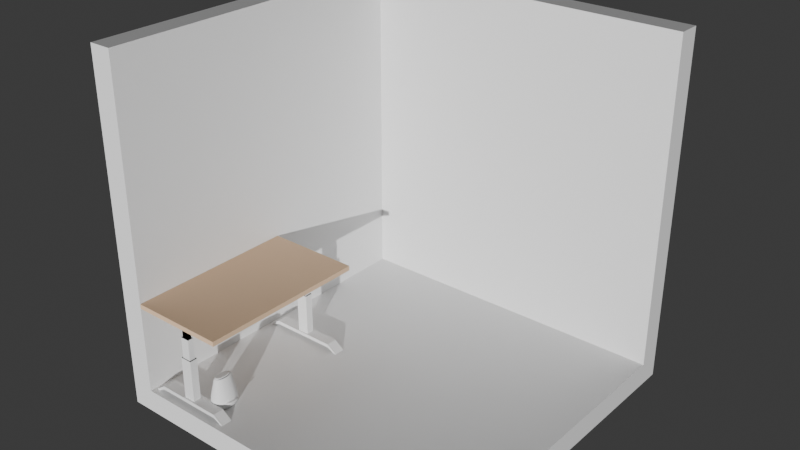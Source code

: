 # Source: room20.blend  (saved by Blender 4.0.36; exported with 4.5.12 LTS)
import bpy
from mathutils import Matrix  # noqa: F401  (used for matrix-valued properties, if any)

bpy.ops.wm.read_factory_settings(use_empty=True)
scene = bpy.context.scene
scene.name = 'Scene'

# ---- collections
col_collection = bpy.data.collections.new('Collection'); scene.collection.children.link(col_collection)
col_table_all = bpy.data.collections.new('Table All'); scene.collection.children.link(col_table_all)
col_table = bpy.data.collections.new('Table'); col_table_all.children.link(col_table)

# ---- materials (node trees are filled in below, after node groups)
mat_material = bpy.data.materials.new('Material')
mat_material.alpha_threshold = 0.0
mat_material.use_transparent_shadow = False
mat_material.roughness = 0.5
mat_material.line_color = (0.0, 0.0, 0.0, 1.0)
mat_table_top = bpy.data.materials.new('Table Top')
mat_table_top.use_transparent_shadow = False
mat_table_leg = bpy.data.materials.new('Table Leg')
mat_table_leg.use_transparent_shadow = False
mat_table_leg_black = bpy.data.materials.new('Table Leg black')
mat_table_leg_black.use_transparent_shadow = False

# ---- material node trees
mat_material.use_nodes = True; mat_material.node_tree.nodes.clear()
_N = mat_material.node_tree.nodes; _L = mat_material.node_tree.links
n0 = _N.new('ShaderNodeOutputMaterial'); n0.name = 'Material Output'; n0.location = (300, 300)
n1 = _N.new('ShaderNodeBsdfPrincipled'); n1.name = 'Principled BSDF'; n1.location = (10, 300)
n1.inputs[3].default_value = 1.45
_L.new(n1.outputs[0], n0.inputs[0])
n0.is_active_output = True
mat_table_top.use_nodes = True; mat_table_top.node_tree.nodes.clear()
_N = mat_table_top.node_tree.nodes; _L = mat_table_top.node_tree.links
n0 = _N.new('ShaderNodeBsdfPrincipled'); n0.name = 'Principled BSDF'; n0.location = (10, 300)
n0.inputs[0].default_value = (0.7306, 0.5089, 0.3324, 1.0)
n0.inputs[2].default_value = 1.0
n0.inputs[3].default_value = 1.45
n0.inputs[13].default_value = 0.4843
n1 = _N.new('ShaderNodeOutputMaterial'); n1.name = 'Material Output'; n1.location = (300, 300)
_L.new(n0.outputs[0], n1.inputs[0])
n1.is_active_output = True
mat_table_leg.use_nodes = True; mat_table_leg.node_tree.nodes.clear()
_N = mat_table_leg.node_tree.nodes; _L = mat_table_leg.node_tree.links
n0 = _N.new('ShaderNodeBsdfPrincipled'); n0.name = 'Principled BSDF'; n0.location = (10, 300)
n0.inputs[3].default_value = 1.45
n1 = _N.new('ShaderNodeOutputMaterial'); n1.name = 'Material Output'; n1.location = (300, 300)
_L.new(n0.outputs[0], n1.inputs[0])
n1.is_active_output = True
mat_table_leg_black.use_nodes = True; mat_table_leg_black.node_tree.nodes.clear()
_N = mat_table_leg_black.node_tree.nodes; _L = mat_table_leg_black.node_tree.links
n0 = _N.new('ShaderNodeBsdfPrincipled'); n0.name = 'Principled BSDF'; n0.location = (10, 300)
n0.inputs[0].default_value = (0.04225, 0.04225, 0.04225, 1.0)
n0.inputs[2].default_value = 0.9094
n0.inputs[3].default_value = 1.45
n1 = _N.new('ShaderNodeOutputMaterial'); n1.name = 'Material Output'; n1.location = (300, 300)
_L.new(n0.outputs[0], n1.inputs[0])
n1.is_active_output = True

# ---- world
world_world = bpy.data.worlds.new('World'); scene.world = world_world
world_world.use_nodes = True; world_world.node_tree.nodes.clear()
_N = world_world.node_tree.nodes; _L = world_world.node_tree.links
n0 = _N.new('ShaderNodeOutputWorld'); n0.name = 'World Output'; n0.location = (300, 300)
n1 = _N.new('ShaderNodeBackground'); n1.name = 'Background'; n1.location = (10, 300)
n1.inputs[0].default_value = (0.05088, 0.05088, 0.05088, 1.0)
_L.new(n1.outputs[0], n0.inputs[0])
n0.is_active_output = True
world_world.color = (0.05088, 0.05088, 0.05088)
world_world.use_sun_shadow = False
world_world.sun_shadow_jitter_overblur = 0.0

# ---- lights
light_sun = bpy.data.lights.new('Sun', 'SUN')
light_sun.transmission_factor = 0.0
light_sun.energy = 4.11

# ---- meshes
me_cube = bpy.data.meshes.new('Cube')
me_cube.from_pydata([(1.0, 1.14, 1.18), (1.0, 1.14, -0.9596), (1.0, -1.0, -0.9596), (-1.14, 1.14, 1.18), (-1.14, 1.14, -0.9596), (-1.14, -1.0, 1.18), (-1.14, -1.0, -0.9596), (1.0, 1.0, 1.18), (1.0, 1.0, -0.8196), (1.0, -1.0, -0.8196), (-1.0, 1.0, 1.18), (-1.0, 1.0, -0.8196), (-1.0, -1.0, 1.18), (-1.0, -1.0, -0.8196)], [], [(6, 5, 3, 4), (4, 1, 2, 6), (4, 3, 0, 1), (13, 11, 10, 12), (11, 13, 9, 8), (11, 8, 7, 10), (1, 0, 7, 8), (5, 6, 13, 12), (6, 2, 9, 13), (3, 5, 12, 10), (0, 3, 10, 7), (2, 1, 8, 9)])
_uv = me_cube.uv_layers.new(name='UVMap')
_uv.uv.foreach_set('vector', [0.375, 0.0, 0.625, 0.0, 0.625, 0.25, 0.375, 0.25, 0.125, 0.5, 0.375, 0.5, 0.375, 0.75, 0.125, 0.75, 0.375, 0.25, 0.625, 0.25, 0.625, 0.5, 0.375, 0.5, 0.375, 0.0, 0.375, 0.25, 0.625, 0.25, 0.625, 0.0, 0.125, 0.5, 0.125, 0.75, 0.375, 0.75, 0.375, 0.5, 0.375, 0.25, 0.375, 0.5, 0.625, 0.5, 0.625, 0.25, 0.375, 0.5, 0.625, 0.5, 0.625, 0.5, 0.375, 0.5, 0.625, 0.0, 0.375, 0.0, 0.375, 0.0, 0.625, 0.0, 0.125, 0.75, 0.375, 0.75, 0.375, 0.75, 0.125, 0.75, 0.625, 0.25, 0.625, 0.0, 0.625, 0.0, 0.625, 0.25, 0.625, 0.5, 0.625, 0.25, 0.625, 0.25, 0.625, 0.5, 0.375, 0.75, 0.375, 0.5, 0.375, 0.5, 0.375, 0.75])
me_cube.materials.append(mat_material)
me_cube.use_mirror_vertex_groups = False
me_cube.update()
me_cube_001 = bpy.data.meshes.new('Cube.001')
me_cube_001.from_pydata([(-1.0, -1.0, -1.0), (-1.0, -1.0, 1.0), (-1.0, 1.0, -1.0), (-1.0, 1.0, 1.0), (1.0, -1.0, -1.0), (1.0, -1.0, 1.0), (1.0, 1.0, -1.0), (1.0, 1.0, 1.0)], [], [(0, 1, 3, 2), (2, 3, 7, 6), (6, 7, 5, 4), (4, 5, 1, 0), (2, 6, 4, 0), (7, 3, 1, 5)])
_uv = me_cube_001.uv_layers.new(name='UVMap')
_uv.uv.foreach_set('vector', [0.375, 0.0, 0.625, 0.0, 0.625, 0.25, 0.375, 0.25, 0.375, 0.25, 0.625, 0.25, 0.625, 0.5, 0.375, 0.5, 0.375, 0.5, 0.625, 0.5, 0.625, 0.75, 0.375, 0.75, 0.375, 0.75, 0.625, 0.75, 0.625, 1.0, 0.375, 1.0, 0.125, 0.5, 0.375, 0.5, 0.375, 0.75, 0.125, 0.75, 0.625, 0.5, 0.875, 0.5, 0.875, 0.75, 0.625, 0.75])
me_cube_001.materials.append(mat_table_top)
me_cube_001.update()
me_cube_003 = bpy.data.meshes.new('Cube.003')
me_cube_003.from_pydata([(-0.8521, -1.0, -2.855), (-0.8521, -1.0, 1.0), (-0.8521, 1.0, -2.855), (-0.8521, 1.0, 1.0), (0.8521, -1.0, -2.855), (0.8521, -1.0, 1.0), (0.8521, 1.0, -2.855), (0.8521, 1.0, 1.0), (-0.8521, 1.0, -1.0), (-0.8521, -1.0, -1.0), (0.8521, 1.0, -1.0), (0.8521, -1.0, -1.0), (-0.8521, 1.0, -2.855), (-0.8521, -1.0, -2.855), (0.8521, 1.0, -2.855), (0.8521, -1.0, -2.855), (-1.208, 1.417, -2.855), (-1.208, -1.417, -2.855), (1.208, 1.417, -2.855), (1.208, -1.417, -2.855), (-1.208, 1.417, -7.639), (-1.208, -1.417, -7.639), (1.208, 1.417, -7.639), (1.208, -1.417, -7.639), (-1.587, 1.862, -7.639), (-1.587, -1.862, -7.639), (1.587, 1.862, -7.639), (1.587, -1.862, -7.639), (-1.587, 1.862, -17.74), (-1.587, -1.862, -17.74), (1.587, 1.862, -17.74), (1.587, -1.862, -17.74), (-9.045, -2.804, -18.0), (-9.045, -2.804, -17.19), (-9.045, 2.435, -18.0), (-9.045, 2.435, -17.19), (9.15, -2.804, -18.0), (9.15, -2.804, -17.19), (9.15, 2.435, -18.0), (9.15, 2.435, -17.19), (-12.04, -2.804, -19.01), (-12.04, 2.435, -19.01), (12.15, 2.435, -19.01), (12.15, -2.804, -19.01), (-11.06, 2.223, -18.99), (-11.06, -2.592, -18.99), (11.17, 2.223, -18.99), (11.17, -2.592, -18.99)], [], [(0, 1, 3, 2), (2, 3, 7, 6), (6, 7, 5, 4), (4, 5, 1, 0), (6, 4, 11, 10), (7, 3, 1, 5), (10, 11, 15, 14), (4, 0, 9, 11), (2, 6, 10, 8), (0, 2, 8, 9), (12, 14, 18, 16), (9, 8, 12, 13), (11, 9, 13, 15), (8, 10, 14, 12), (18, 19, 23, 22), (14, 15, 19, 18), (13, 12, 16, 17), (15, 13, 17, 19), (23, 21, 25, 27), (17, 16, 20, 21), (19, 17, 21, 23), (16, 18, 22, 20), (26, 27, 31, 30), (20, 22, 26, 24), (22, 23, 27, 26), (21, 20, 24, 25), (28, 30, 31, 29), (25, 24, 28, 29), (27, 25, 29, 31), (24, 26, 30, 28), (32, 33, 40, 45), (34, 35, 39, 38), (36, 37, 33, 32), (34, 38, 36, 32), (39, 35, 33, 37), (33, 35, 41, 40), (38, 39, 42, 46), (36, 47, 43, 37), (38, 46, 47, 36), (40, 41, 44, 45), (32, 45, 44, 34), (39, 37, 43, 42), (34, 44, 41, 35), (42, 43, 47, 46)])
me_cube_003.polygons.foreach_set('material_index', [0, 0, 0, 0, 0, 0, 0, 0, 0, 0, 1, 0, 0, 0, 0, 1, 1, 1, 1, 0, 0, 0, 0, 1, 1, 1, 0, 0, 0, 0, 0, 0, 0, 0, 0, 0, 0, 0, 0, 0, 0, 0, 0, 0])
_uv = me_cube_003.uv_layers.new(name='UVMap')
_uv.uv.foreach_set('vector', [0.375, 0.0, 0.625, 0.0, 0.625, 0.25, 0.375, 0.25, 0.375, 0.25, 0.625, 0.25, 0.625, 0.5, 0.375, 0.5, 0.375, 0.5, 0.625, 0.5, 0.625, 0.75, 0.375, 0.75, 0.375, 0.75, 0.625, 0.75, 0.625, 1.0, 0.375, 1.0, 0.375, 0.5, 0.375, 0.75, 0.375, 0.75, 0.375, 0.5, 0.625, 0.5, 0.875, 0.5, 0.875, 0.75, 0.625, 0.75, 0.375, 0.5, 0.375, 0.75, 0.375, 0.75, 0.375, 0.5, 0.375, 0.75, 0.375, 1.0, 0.375, 1.0, 0.375, 0.75, 0.375, 0.25, 0.375, 0.5, 0.375, 0.5, 0.375, 0.25, 0.375, 0.0, 0.375, 0.25, 0.375, 0.25, 0.375, 0.0, 0.375, 0.25, 0.375, 0.5, 0.375, 0.5, 0.375, 0.25, 0.375, 0.0, 0.375, 0.25, 0.375, 0.25, 0.375, 0.0, 0.375, 0.75, 0.375, 1.0, 0.375, 1.0, 0.375, 0.75, 0.375, 0.25, 0.375, 0.5, 0.375, 0.5, 0.375, 0.25, 0.375, 0.5, 0.375, 0.75, 0.375, 0.75, 0.375, 0.5, 0.375, 0.5, 0.375, 0.75, 0.375, 0.75, 0.375, 0.5, 0.375, 0.0, 0.375, 0.25, 0.375, 0.25, 0.375, 0.0, 0.375, 0.75, 0.375, 1.0, 0.375, 1.0, 0.375, 0.75, 0.375, 0.75, 0.375, 1.0, 0.375, 1.0, 0.375, 0.75, 0.375, 0.0, 0.375, 0.25, 0.375, 0.25, 0.375, 0.0, 0.375, 0.75, 0.375, 1.0, 0.375, 1.0, 0.375, 0.75, 0.375, 0.25, 0.375, 0.5, 0.375, 0.5, 0.375, 0.25, 0.375, 0.5, 0.375, 0.75, 0.375, 0.75, 0.375, 0.5, 0.375, 0.25, 0.375, 0.5, 0.375, 0.5, 0.375, 0.25, 0.375, 0.5, 0.375, 0.75, 0.375, 0.75, 0.375, 0.5, 0.375, 0.0, 0.375, 0.25, 0.375, 0.25, 0.375, 0.0, 0.125, 0.5, 0.375, 0.5, 0.375, 0.75, 0.125, 0.75, 0.375, 0.0, 0.375, 0.25, 0.375, 0.25, 0.375, 0.0, 0.375, 0.75, 0.375, 1.0, 0.375, 1.0, 0.375, 0.75, 0.375, 0.25, 0.375, 0.5, 0.375, 0.5, 0.375, 0.25, 0.125, 0.75, 0.875, 0.75, 0.875, 0.75, 0.0, 0.0, 0.375, 0.25, 0.625, 0.25, 0.625, 0.5, 0.375, 0.5, 0.375, 0.75, 0.625, 0.75, 0.625, 1.0, 0.375, 1.0, 0.125, 0.5, 0.375, 0.5, 0.375, 0.75, 0.125, 0.75, 0.625, 0.5, 0.875, 0.5, 0.875, 0.75, 0.625, 0.75, 0.875, 0.75, 0.875, 0.5, 0.875, 0.5, 0.875, 0.75, 0.375, 0.5, 0.625, 0.5, 0.625, 0.5, 0.0, 0.0, 0.375, 0.75, 0.0, 0.0, 0.625, 0.75, 0.625, 0.75, 0.375, 0.5, 0.0, 0.0, 0.0, 0.0, 0.375, 0.75, 0.875, 0.75, 0.875, 0.5, 0.0, 0.0, 0.0, 0.0, 0.125, 0.75, 0.0, 0.0, 0.0, 0.0, 0.375, 0.25, 0.625, 0.5, 0.625, 0.75, 0.625, 0.75, 0.625, 0.5, 0.375, 0.25, 0.0, 0.0, 0.875, 0.5, 0.875, 0.5, 0.625, 0.5, 0.625, 0.75, 0.0, 0.0, 0.0, 0.0])
me_cube_003.materials.append(mat_table_leg)
me_cube_003.materials.append(mat_table_leg_black)
me_cube_003.update()
me_cube_007 = bpy.data.meshes.new('Cube.007')
me_cube_007.from_pydata([(-1.0, -1.0, -1.0), (-1.0, -1.0, 1.0), (-1.0, 1.0, -1.0), (-1.0, 1.0, 1.0), (1.0, -1.0, -1.0), (1.0, -1.0, 1.0), (1.0, 1.0, -1.0), (1.0, 1.0, 1.0), (1.0, 1.169, 1.169), (1.0, 1.169, -1.169), (1.0, -1.169, -1.169), (1.0, -1.169, 1.169), (1.098, 1.169, 1.169), (1.098, 1.169, -1.169), (1.098, -1.169, -1.169), (1.098, -1.169, 1.169)], [], [(0, 1, 3, 2), (2, 3, 7, 6), (4, 5, 1, 0), (2, 6, 4, 0), (7, 3, 1, 5), (5, 4, 10, 11), (10, 9, 13, 14), (4, 6, 9, 10), (7, 5, 11, 8), (6, 7, 8, 9), (13, 12, 15, 14), (8, 11, 15, 12), (9, 8, 12, 13), (11, 10, 14, 15)])
_uv = me_cube_007.uv_layers.new(name='UVMap')
_uv.uv.foreach_set('vector', [0.375, 0.0, 0.625, 0.0, 0.625, 0.25, 0.375, 0.25, 0.375, 0.25, 0.625, 0.25, 0.625, 0.5, 0.375, 0.5, 0.375, 0.75, 0.625, 0.75, 0.625, 1.0, 0.375, 1.0, 0.125, 0.5, 0.375, 0.5, 0.375, 0.75, 0.125, 0.75, 0.625, 0.5, 0.875, 0.5, 0.875, 0.75, 0.625, 0.75, 0.625, 0.75, 0.375, 0.75, 0.375, 0.75, 0.625, 0.75, 0.375, 0.75, 0.375, 0.5, 0.375, 0.5, 0.375, 0.75, 0.375, 0.75, 0.375, 0.5, 0.375, 0.5, 0.375, 0.75, 0.625, 0.5, 0.625, 0.75, 0.625, 0.75, 0.625, 0.5, 0.375, 0.5, 0.625, 0.5, 0.625, 0.5, 0.375, 0.5, 0.375, 0.5, 0.625, 0.5, 0.625, 0.75, 0.375, 0.75, 0.625, 0.5, 0.625, 0.75, 0.625, 0.75, 0.625, 0.5, 0.375, 0.5, 0.625, 0.5, 0.625, 0.5, 0.375, 0.5, 0.625, 0.75, 0.375, 0.75, 0.375, 0.75, 0.625, 0.75])
me_cube_007.materials.append(None)
me_cube_007.update()
me_cube_009 = bpy.data.meshes.new('Cube.009')
me_cube_009.from_pydata([(-0.8238, -1.088, -1.181), (-0.3717, -0.7125, 1.222), (-0.8238, 1.088, -1.181), (-0.3717, 0.7125, 1.222), (0.8238, -1.088, -1.181), (0.3717, -0.7125, 1.222), (0.8238, 1.088, -1.181), (0.3717, 0.7125, 1.222), (-0.8238, -1.088, -0.3474), (-0.8238, 1.088, -0.3474), (0.8238, 1.088, -0.3474), (0.8238, -1.088, -0.3474), (-0.1921, -0.5227, 1.199), (-0.1921, 0.5227, 1.199), (0.1921, 0.5227, 1.199), (0.1921, -0.5227, 1.199), (-0.3717, -0.7125, 1.199), (-0.3717, 0.7125, 1.199), (0.3717, 0.7125, 1.199), (0.3717, -0.7125, 1.199), (-0.1921, -0.5227, -0.05666), (-0.1921, 0.5227, -0.05666), (0.1921, 0.5227, -0.05666), (0.1921, -0.5227, -0.05666)], [], [(8, 1, 3, 9), (9, 3, 7, 10), (10, 7, 5, 11), (11, 5, 1, 8), (2, 6, 4, 0), (5, 7, 18, 19), (4, 11, 8, 0), (6, 10, 11, 4), (2, 9, 10, 6), (0, 8, 9, 2), (12, 15, 23, 20), (3, 1, 16, 17), (1, 5, 19, 16), (7, 3, 17, 18), (12, 13, 17, 16), (13, 14, 18, 17), (14, 15, 19, 18), (15, 12, 16, 19), (22, 21, 20, 23), (14, 13, 21, 22), (15, 14, 22, 23), (13, 12, 20, 21)])
me_cube_009.polygons.foreach_set('use_smooth', [True] * 22)
_uv = me_cube_009.uv_layers.new(name='UVMap')
_uv.uv.foreach_set('vector', [0.4617, 0.0, 0.625, 0.0, 0.625, 0.25, 0.4617, 0.25, 0.4617, 0.25, 0.625, 0.25, 0.625, 0.5, 0.4617, 0.5, 0.4617, 0.5, 0.625, 0.5, 0.625, 0.75, 0.4617, 0.75, 0.4617, 0.75, 0.625, 0.75, 0.625, 1.0, 0.4617, 1.0, 0.125, 0.5, 0.375, 0.5, 0.375, 0.75, 0.125, 0.75, 0.625, 0.75, 0.625, 0.5, 0.625, 0.5, 0.625, 0.75, 0.375, 0.75, 0.4617, 0.75, 0.4617, 1.0, 0.375, 1.0, 0.375, 0.5, 0.4617, 0.5, 0.4617, 0.75, 0.375, 0.75, 0.375, 0.25, 0.4617, 0.25, 0.4617, 0.5, 0.375, 0.5, 0.375, 0.0, 0.4617, 0.0, 0.4617, 0.25, 0.375, 0.25, 0.8146, 0.7167, 0.6854, 0.7167, 0.6854, 0.7167, 0.8146, 0.7167, 0.625, 0.25, 0.625, 0.0, 0.625, 0.0, 0.625, 0.25, 0.625, 1.0, 0.625, 0.75, 0.625, 0.75, 0.625, 1.0, 0.625, 0.5, 0.625, 0.25, 0.625, 0.25, 0.625, 0.5, 0.8146, 0.7167, 0.8146, 0.5333, 0.875, 0.5, 0.875, 0.75, 0.8146, 0.5333, 0.6854, 0.5333, 0.625, 0.5, 0.875, 0.5, 0.6854, 0.5333, 0.6854, 0.7167, 0.625, 0.75, 0.625, 0.5, 0.6854, 0.7167, 0.8146, 0.7167, 0.875, 0.75, 0.625, 0.75, 0.6854, 0.5333, 0.8146, 0.5333, 0.8146, 0.7167, 0.6854, 0.7167, 0.6854, 0.5333, 0.8146, 0.5333, 0.8146, 0.5333, 0.6854, 0.5333, 0.6854, 0.7167, 0.6854, 0.5333, 0.6854, 0.5333, 0.6854, 0.7167, 0.8146, 0.5333, 0.8146, 0.7167, 0.8146, 0.7167, 0.8146, 0.5333])
me_cube_009.update()
me_cube_010 = bpy.data.meshes.new('Cube.010')
me_cube_010.from_pydata([(-0.1867, -0.4805, -0.05666), (-0.1867, 0.4805, -0.05666), (0.1867, 0.4805, -0.05666), (0.1867, -0.4805, -0.05666)], [], [(2, 1, 0, 3)])
me_cube_010.polygons.foreach_set('use_smooth', [True] * 1)
_uv = me_cube_010.uv_layers.new(name='UVMap')
_uv.uv.foreach_set('vector', [0.6854, 0.5333, 0.8146, 0.5333, 0.8146, 0.7167, 0.6854, 0.7167])
me_cube_010.update()
me_cube_011 = bpy.data.meshes.new('Cube.011')
me_cube_011.from_pydata([(-0.1867, -0.4805, -0.05666), (-0.1867, 0.4805, -0.05666), (0.1867, 0.4805, -0.05666), (0.1867, -0.4805, -0.05666)], [], [(2, 1, 0, 3)])
me_cube_011.polygons.foreach_set('use_smooth', [True] * 1)
_uv = me_cube_011.uv_layers.new(name='UVMap')
_uv.uv.foreach_set('vector', [0.6854, 0.5333, 0.8146, 0.5333, 0.8146, 0.7167, 0.6854, 0.7167])
me_cube_011.update()

# ---- objects
ob_cube = bpy.data.objects.new('Cube', me_cube)
ob_sun = bpy.data.objects.new('Sun', light_sun)
ob_tabletop = bpy.data.objects.new('TableTop', me_cube_001)
ob_tableleg = bpy.data.objects.new('TableLeg', me_cube_003)
ob_tabledrawer = bpy.data.objects.new('TableDrawer', me_cube_007)
ob_cube_001 = bpy.data.objects.new('Cube.001', me_cube_009)
ob_cube_002 = bpy.data.objects.new('Cube.002', me_cube_010)
ob_cube_003 = bpy.data.objects.new('Cube.003', me_cube_011)

# ---- transforms, parenting, visibility, modifiers, constraints
ob_cube.location = (0.0, 0.0, 7.853)
ob_cube.scale = (7.936, 7.936, 7.936)
ob_cube.lock_rotations_4d = False
ob_cube.empty_display_type = 'ARROWS'
ob_cube.lineart.crease_threshold = 0.0
ob_sun.location = (10.26, -16.06, 19.31)
ob_sun.rotation_euler = (1.379, 0.4673, 0.4095)
ob_tabletop.location = (-5.619, -3.831, 5.737)
ob_tabletop.scale = (2.304, 4.104, 0.114)
ob_tableleg.location = (-5.704, -7.359, 5.408)
ob_tableleg.scale = (0.1794, 0.101, 0.2152)
_m = ob_tableleg.modifiers.new('Mirror', 'MIRROR')
_m.use_axis = (False, True, False)
_m.mirror_object = ob_tabletop
ob_tabledrawer.location = (-5.131, -6.006, 5.313)
ob_tabledrawer.scale = (1.0, 1.0, 0.2906)
ob_cube_001.location = (-4.728, -6.428, 1.977)
ob_cube_001.scale = (0.6845, 0.6845, 0.6845)
_m = ob_cube_001.modifiers.new('Subdivision', 'SUBSURF')
_m.levels = 2
ob_cube_002.location = (-4.754, -6.428, 2.882)
ob_cube_002.rotation_euler = (0.0, -0.1918, 0.0)
ob_cube_002.scale = (1.184, 0.9331, 0.9331)
_m = ob_cube_002.modifiers.new('Subdivision', 'SUBSURF')
_m.levels = 3
_m.render_levels = 3
_m = ob_cube_002.modifiers.new('Solidify', 'SOLIDIFY')
_m.thickness = 0.05
ob_cube_003.location = (-4.255, -6.428, 1.759)
ob_cube_003.rotation_euler = (0.0, -0.1918, 0.0)
ob_cube_003.scale = (1.002, 0.7902, 0.7902)
_m = ob_cube_003.modifiers.new('Subdivision', 'SUBSURF')
_m.levels = 2
_m = ob_cube_003.modifiers.new('Solidify', 'SOLIDIFY')
_m.thickness = 0.05

# ---- collection membership
col_collection.objects.link(ob_cube)
col_collection.objects.link(ob_sun)
col_table.objects.link(ob_tabletop)
col_table.objects.link(ob_tableleg)
col_table.objects.link(ob_tabledrawer)
col_table.objects.link(ob_cube_001)
col_table.objects.link(ob_cube_002)
col_table.objects.link(ob_cube_003)

# ---- scene / render settings (as saved in the file)
scene.frame_start = 1; scene.frame_end = 250; scene.frame_set(1)
scene.render.engine = 'BLENDER_EEVEE_NEXT'
scene.cycles.sampling_pattern = 'TABULATED_SOBOL'
bpy.context.view_layer.update()

# ---- added for rendering (the .blend has no active camera): camera
cam_auto = bpy.data.cameras.new('AutoCamera')
cam_auto.lens = 50.0
cam_auto.sensor_width = 36.0
cam_auto.clip_end = 1000.0
ob_auto_camera = bpy.data.objects.new('AutoCamera', cam_auto)
scene.collection.objects.link(ob_auto_camera)
ob_auto_camera.location = (26.6591, -32.1021, 30.5009)
ob_auto_camera.rotation_euler = (1.09748, -7.21219e-08, 0.694738)
scene.camera = ob_auto_camera
bpy.context.view_layer.update()
